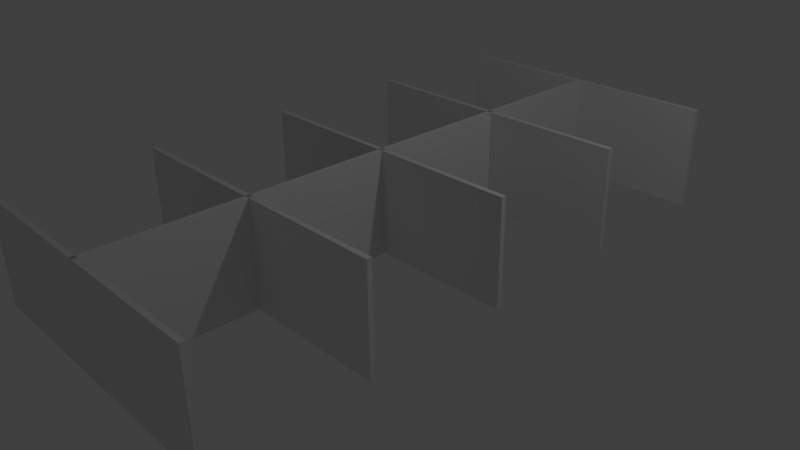 # Source: office_cube.blend  (saved by Blender 2.66.1; exported with 4.5.12 LTS)
import bpy
from mathutils import Matrix  # noqa: F401  (used for matrix-valued properties, if any)

bpy.ops.wm.read_factory_settings(use_empty=True)
scene = bpy.context.scene
scene.name = 'Scene'

# ---- collections
col_collection_1 = bpy.data.collections.new('Collection 1'); scene.collection.children.link(col_collection_1)

# ---- materials (node trees are filled in below, after node groups)
mat_material = bpy.data.materials.new('Material')
mat_material.alpha_threshold = 0.0
mat_material.use_transparent_shadow = False
mat_material.roughness = 0.5
mat_material.line_color = (0.0, 0.0, 0.0, 1.0)

# ---- material node trees

# ---- world
world_world = bpy.data.worlds.new('World'); scene.world = world_world
world_world.color = (0.05088, 0.05088, 0.05088)
world_world.use_sun_shadow = False
world_world.sun_shadow_jitter_overblur = 0.0
world_world.cycles.sampling_method = 'MANUAL'
world_world.cycles.sample_map_resolution = 256

# ---- cameras
cam_camera = bpy.data.cameras.new('Camera')
cam_camera.clip_end = 100.0
cam_camera.lens = 35.0
cam_camera.sensor_width = 32.0
cam_camera.sensor_height = 18.0
cam_camera.ortho_scale = 7.314
cam_camera.dof.focus_distance = 0.0
cam_camera.dof.aperture_fstop = 128.0

# ---- lights
light_lamp = bpy.data.lights.new('Lamp', 'POINT')
light_lamp.transmission_factor = 0.0
light_lamp.cutoff_distance = 30.0
light_lamp.energy = 100.0
light_lamp.shadow_buffer_clip_start = 1.001
light_lamp.shadow_soft_size = 0.1
light_lamp.shadow_maximum_resolution = 0.006
light_lamp.use_absolute_resolution = True
light_lamp.cycles.use_multiple_importance_sampling = False

# ---- meshes
me_plane = bpy.data.meshes.new('Plane')
me_plane.from_pydata([(1.0, -3.831, 0.0), (-0.4102, -3.831, -4.453e-08), (1.0, 4.117, 0.0), (-0.4102, 4.117, -4.453e-08), (1.0, -1.834, 0.0), (-0.4102, -1.834, -4.453e-08), (-0.4102, 0.1187, -4.453e-08), (1.0, 0.1187, 0.0), (-0.4102, -1.834, 2.006), (1.0, -1.834, 2.006), (1.0, 0.1187, 1.989), (-0.4102, 0.1187, 1.989), (1.0, 2.105, 0.0), (-0.4102, 2.105, -4.453e-08), (-0.4102, 2.105, -2.0), (1.0, 2.105, -2.0), (-0.4102, 2.105, 1.984), (1.0, 2.105, 1.984), (1.0, 0.1187, -1.984), (-0.4102, 0.1187, -1.984), (1.0, -1.834, -2.006), (-0.4102, -1.834, -2.006), (1.0, 4.117, -1.967), (-0.4102, 4.117, -1.967), (1.0, 4.117, 1.987), (-0.4102, 4.117, 1.987), (1.0, -3.831, 2.005), (-0.4102, -3.831, 2.005), (1.0, -3.831, -1.982), (-0.4102, -3.831, -1.982), (1.0, -3.831, 0.07415), (-0.4102, -3.831, 0.07415), (1.0, 4.117, 0.07415), (-0.4102, 4.117, 0.07415), (1.0, -1.834, 0.07415), (-0.4102, -1.834, 0.07415), (-0.4102, 0.1187, 0.07415), (1.0, 0.1187, 0.07415), (1.0, 2.105, 0.07415), (-0.4102, 2.105, 0.07415), (1.0, -3.766, -1.059e-22), (-0.4102, -3.766, -4.453e-08), (1.0, 4.182, -1.059e-22), (-0.4102, 4.182, -4.453e-08), (1.0, -1.769, -1.059e-22), (-0.4102, -1.769, -4.453e-08), (-0.4102, 0.1838, -4.453e-08), (1.0, 0.1838, -1.059e-22), (-0.4102, -1.769, 2.006), (1.0, -1.769, 2.006), (1.0, 0.1838, 1.989), (-0.4102, 0.1838, 1.989), (1.0, 2.171, -1.059e-22), (-0.4102, 2.171, -4.453e-08), (-0.4102, 2.171, -2.0), (1.0, 2.171, -2.0), (-0.4102, 2.171, 1.984), (1.0, 2.171, 1.984), (1.0, 0.1838, -1.984), (-0.4102, 0.1838, -1.984), (1.0, -1.769, -2.006), (-0.4102, -1.769, -2.006), (1.0, 4.182, -1.967), (-0.4102, 4.182, -1.967), (1.0, 4.182, 1.987), (-0.4102, 4.182, 1.987), (1.0, -3.766, 2.005), (-0.4102, -3.766, 2.005), (1.0, -3.766, -1.982), (-0.4102, -3.766, -1.982)], [], [(4, 7, 37, 34), (12, 2, 32, 38), (6, 5, 35, 36), (24, 2, 42, 64), (0, 28, 68, 40), (2, 3, 33, 32), (4, 9, 49, 44), (11, 6, 46, 51), (12, 17, 57, 52), (13, 14, 54, 53), (20, 4, 44, 60), (3, 25, 65, 43), (28, 29, 69, 68), (10, 11, 51, 50), (39, 38, 32, 33), (31, 30, 34, 35), (35, 34, 37, 36), (36, 37, 38, 39), (5, 1, 31, 35), (7, 12, 38, 37), (0, 4, 34, 30), (13, 6, 36, 39), (3, 13, 39, 33), (1, 0, 30, 31), (2, 3, 13, 12), (6, 7, 12, 13), (6, 7, 4, 5), (5, 4, 0, 1), (45, 44, 49, 48), (46, 47, 50, 51), (53, 52, 57, 56), (52, 53, 54, 55), (47, 46, 59, 58), (44, 45, 61, 60), (43, 42, 62, 63), (42, 43, 65, 64), (40, 41, 67, 66), (41, 40, 68, 69), (22, 23, 63, 62), (19, 18, 58, 59), (17, 16, 56, 57), (9, 8, 48, 49), (29, 1, 41, 69), (27, 26, 66, 67), (2, 22, 62, 42), (18, 7, 47, 58), (16, 13, 53, 56), (8, 5, 45, 48), (1, 27, 67, 41), (23, 3, 43, 63), (21, 20, 60, 61), (6, 19, 59, 46), (7, 10, 50, 47), (26, 0, 40, 66), (25, 24, 64, 65), (5, 21, 61, 45), (15, 12, 52, 55), (14, 15, 55, 54), (4, 20, 21, 5), (28, 0, 1, 29), (31, 30, 26, 27), (34, 35, 8, 9), (37, 36, 11, 10), (19, 6, 7, 18), (39, 38, 17, 16), (14, 13, 12, 15), (2, 3, 23, 22), (32, 33, 25, 24)])
_uv = me_plane.uv_layers.new(name='UVMap')
_uv.uv.foreach_set('vector', [0.8495, 0.7425, 0.8495, 0.7425, 0.903, 0.8218, 0.8495, 0.7425, 0.8925, 0.7853, 0.9077, 0.8297, 0.9167, 0.8041, 0.8925, 0.7853, 0.8495, 0.7425, 0.8495, 0.7425, 0.8566, 0.7883, 0.8495, 0.7425, 0.897, 0.77, 0.897, 0.77, 1.006, 0.8822, 0.897, 0.77, 0.8495, 0.7425, 0.8495, 0.7425, 0.9198, 0.8551, 0.8495, 0.7425, 0.9148, 0.8125, 0.9148, 0.7922, 0.9148, 0.7922, 0.9148, 0.8125, 0.8495, 0.7425, 0.8495, 0.7425, 0.8567, 0.8332, 0.8495, 0.7425, 0.8495, 0.7425, 0.8495, 0.7425, 0.9584, 0.8546, 0.8495, 0.7425, 0.8495, 0.7425, 0.8495, 0.7425, 0.9291, 0.8345, 0.8495, 0.7425, 0.8495, 0.7425, 0.8495, 0.7425, 0.8855, 0.8531, 0.8495, 0.7425, 0.8502, 0.7874, 0.8502, 0.7874, 0.8979, 0.8925, 0.8502, 0.7874, 0.897, 0.77, 0.897, 0.77, 0.9772, 0.8619, 0.897, 0.77, 0.8495, 0.7425, 0.8495, 0.7425, 0.8913, 0.8551, 0.8495, 0.7425, 0.8478, 0.8154, 0.8478, 0.8154, 0.9335, 0.8876, 0.8478, 0.8154, 0.482, 0.6774, 0.482, 0.3856, 0.8984, 0.3856, 0.8984, 0.6774, -0.00295, 0.3173, -0.002949, 0.02171, 0.4156, 0.02171, 0.4156, 0.3173, 0.4246, 0.3783, 0.4246, 0.6678, 0.02366, 0.6678, 0.02366, 0.3783, 0.8984, 0.03051, 0.8984, 0.3329, 0.4724, 0.3329, 0.4724, 0.03051, 0.8495, 0.7425, 0.8495, 0.7425, 0.902, 0.7812, 0.8495, 0.7425, 0.8495, 0.7425, 0.8495, 0.7425, 0.9578, 0.783, 0.8495, 0.7425, 0.8495, 0.7425, 0.8495, 0.7425, 0.8535, 0.747, 0.8495, 0.7425, 0.8495, 0.7425, 0.8495, 0.7425, 0.9085, 0.748, 0.8495, 0.7425, 0.867, 0.8689, 0.867, 0.8689, 0.8753, 0.8751, 0.8699, 0.8758, 0.2716, 0.7799, 0.2716, 0.9553, 0.2716, 0.9553, 0.2716, 0.7799, 0.9077, 0.8297, 0.8925, 0.7853, 0.907, 0.8218, 0.8925, 0.7853, 0.9577, 0.8347, 0.8495, 0.7425, 0.8855, 0.8329, 0.8495, 0.7425, 0.9577, 0.8347, 0.8495, 0.7425, 0.9201, 0.8343, 0.8495, 0.7425, 0.9201, 0.8343, 0.8495, 0.7425, 0.8916, 0.8342, 0.8495, 0.7425, -0.01387, 0.9625, -0.01387, 0.7872, 0.2356, 0.7872, 0.2356, 0.9625, 0.5459, 0.9628, 0.5459, 0.7874, 0.7933, 0.7874, 0.7932, 0.9628, 0.5402, 0.9648, 0.5402, 0.7894, 0.7869, 0.7894, 0.7869, 0.9648, 0.2348, 0.7845, 0.2348, 0.9598, -0.01387, 0.9598, -0.01387, 0.7845, 0.787, 0.791, 0.787, 0.9663, 0.5404, 0.9663, 0.5404, 0.791, 0.5179, 0.7807, 0.5179, 0.956, 0.2685, 0.956, 0.2685, 0.7807, 0.2506, 0.779, 0.2506, 0.9543, 0.006136, 0.9543, 0.006136, 0.779, 0.545, 0.9636, 0.545, 0.7883, 0.792, 0.7883, 0.792, 0.9636, 0.2716, 0.9553, 0.2716, 0.7799, 0.5209, 0.7799, 0.5209, 0.9553, 0.5159, 0.7858, 0.5159, 0.9611, 0.2694, 0.9611, 0.2694, 0.7858, 0.8899, 0.7848, 0.8899, 0.7848, 0.902, 0.9255, 0.8899, 0.7848, 0.8411, 0.8, 0.8411, 0.8, 0.914, 0.9031, 0.8411, 0.8, 0.8495, 0.7425, 0.8495, 0.7425, 0.9577, 0.8345, 0.8495, 0.7425, 0.8571, 0.7949, 0.8571, 0.7949, 0.9022, 0.9082, 0.8571, 0.7949, 0.8495, 0.7425, 0.8495, 0.7425, 0.8913, 0.8349, 0.8495, 0.7425, 0.8512, 0.7894, 0.8512, 0.7894, 0.9299, 0.8912, 0.8512, 0.7894, 0.897, 0.77, 0.897, 0.77, 0.9348, 0.88, 0.897, 0.77, 0.8411, 0.8, 0.8411, 0.8, 0.914, 0.8845, 0.8411, 0.8, 0.8495, 0.7425, 0.8495, 0.7425, 0.9577, 0.8548, 0.8495, 0.7425, 0.8495, 0.7425, 0.8495, 0.7425, 0.8856, 0.8534, 0.8495, 0.7425, 0.8495, 0.7425, 0.8495, 0.7425, 0.8916, 0.8342, 0.8495, 0.7425, 0.8899, 0.7848, 0.8899, 0.7848, 0.902, 0.8996, 0.8899, 0.7848, 0.8502, 0.7874, 0.8502, 0.7874, 0.8979, 0.9157, 0.8502, 0.7874, 0.8495, 0.7425, 0.8495, 0.7425, 0.9577, 0.855, 0.8495, 0.7425, 0.8495, 0.7425, 0.8495, 0.7425, 0.9298, 0.8343, 0.8495, 0.7425, 0.8495, 0.7425, 0.8495, 0.7425, 0.9204, 0.8545, 0.8495, 0.7425, 0.897, 0.77, 0.897, 0.77, 1.006, 0.8619, 0.897, 0.77, 0.8495, 0.7425, 0.8495, 0.7425, 0.9201, 0.8545, 0.8495, 0.7425, 0.8585, 0.7531, 0.8585, 0.7531, 0.8713, 0.9139, 0.8585, 0.7531, 0.8585, 0.7531, 0.8585, 0.7531, 0.8713, 0.95, 0.8585, 0.7531, 0.8502, 0.7874, 0.8502, 0.7874, 0.8502, 0.7874, 0.9309, 0.8925, 0.8495, 0.7425, 0.8916, 0.8342, 0.8495, 0.7425, 0.8495, 0.7425, 0.8979, 0.9137, 0.8512, 0.7894, 0.8512, 0.7894, 0.8512, 0.7894, 0.924, 0.8521, 0.8571, 0.7949, 0.8571, 0.7949, 0.8571, 0.7949, 0.933, 0.8198, 0.8478, 0.8154, 0.8478, 0.8154, 0.8478, 0.8154, 0.8411, 0.8, 0.9402, 0.8845, 0.8411, 0.8, 0.8411, 0.8, 0.9085, 0.783, 0.8495, 0.7425, 0.8495, 0.7425, 0.8495, 0.7425, 0.8585, 0.7531, 0.9225, 0.9139, 0.8585, 0.7531, 0.8585, 0.7531, 0.9382, 0.9255, 0.8899, 0.7848, 0.8899, 0.7848, 0.8899, 0.7848, 0.9348, 0.8597, 0.897, 0.77, 0.897, 0.77, 0.897, 0.77])
me_plane.materials.append(mat_material)
me_plane.use_remesh_preserve_volume = False
me_plane.use_remesh_preserve_attributes = False
me_plane.use_mirror_vertex_groups = False
me_plane.update()

# ---- objects
ob_plane = bpy.data.objects.new('Plane', me_plane)
ob_lamp = bpy.data.objects.new('Lamp', light_lamp)
ob_camera = bpy.data.objects.new('Camera', cam_camera)

# ---- transforms, parenting, visibility, modifiers, constraints
ob_plane.location = (0.0, 0.0, 1.0)
ob_plane.rotation_euler = (-0.0, 1.571, 0.0)
ob_plane.lineart.crease_threshold = 0.0
ob_lamp.location = (4.076, 1.005, 5.904)
ob_lamp.rotation_euler = (0.6503, 0.05522, 1.866)
ob_lamp.lock_rotations_4d = False
ob_lamp.empty_display_type = 'ARROWS'
ob_lamp.color = (0.0, 0.0, 0.0, 0.0)
ob_lamp.lineart.crease_threshold = 0.0
ob_camera.location = (7.481, -6.508, 5.344)
ob_camera.rotation_euler = (1.109, 0.01082, 0.8149)
ob_camera.lock_rotations_4d = False
ob_camera.empty_display_type = 'ARROWS'
ob_camera.color = (0.0, 0.0, 0.0, 0.0)
ob_camera.display_type = 'WIRE'
ob_camera.lineart.crease_threshold = 0.0

# ---- collection membership
col_collection_1.objects.link(ob_plane)
col_collection_1.objects.link(ob_lamp)
col_collection_1.objects.link(ob_camera)

# ---- scene / render settings (as saved in the file)
scene.camera = ob_camera
scene.frame_start = 1; scene.frame_end = 250; scene.frame_set(1)
scene.render.engine = 'BLENDER_EEVEE_NEXT'
scene.render.image_settings.color_mode = 'RGB'
scene.render.image_settings.compression = 90
scene.render.resolution_percentage = 50
scene.render.dither_intensity = 0.0
scene.render.bake_margin = 2
scene.cycles.use_denoising = False
scene.cycles.samples = 10
scene.cycles.sampling_pattern = 'TABULATED_SOBOL'
scene.cycles.light_sampling_threshold = 0.0
scene.cycles.use_adaptive_sampling = False
scene.cycles.use_light_tree = False
scene.cycles.blur_glossy = 0.0
scene.cycles.volume_bounces = 1
scene.cycles.pixel_filter_type = 'GAUSSIAN'
scene.cycles.sample_clamp_indirect = 0.0
scene.view_settings.view_transform = 'Standard'
bpy.context.view_layer.update()
